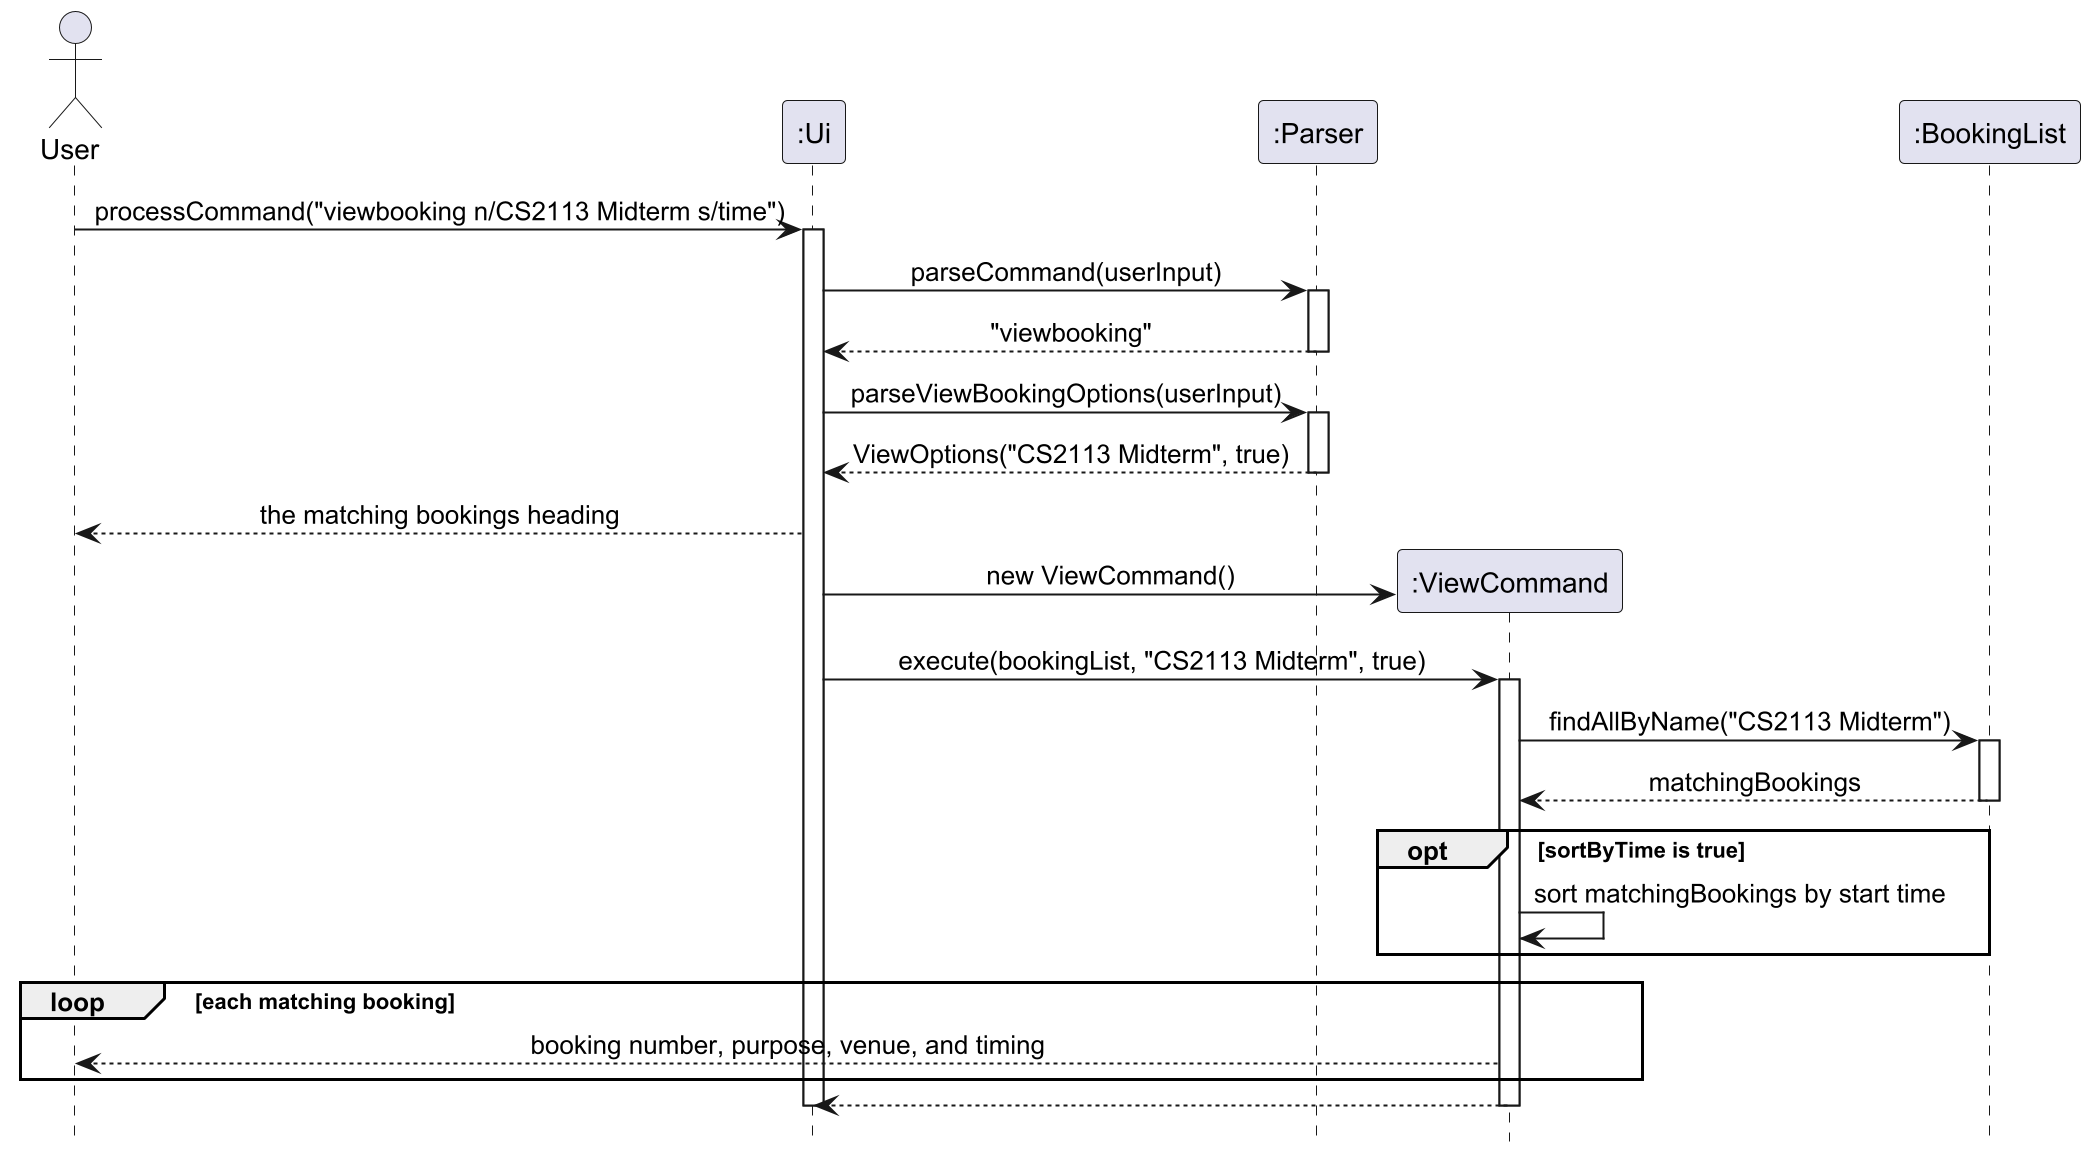

The diagram above was rendered by PlantUML. Its source (embedded in the PNG):
@startuml
scale 2
'https://plantuml.com/sequence-diagram

skinparam sequenceMessageAlign center
hide footbox

actor User

participant ":Ui" as UI

participant ":Parser" as Parser

User -> UI: processCommand("viewbooking n/CS2113 Midterm s/time")
activate UI

UI -> Parser: parseCommand(userInput)
activate Parser
Parser --> UI: "viewbooking"
deactivate Parser

UI -> Parser: parseViewBookingOptions(userInput)
activate Parser
Parser --> UI: ViewOptions("CS2113 Midterm", true)
deactivate Parser

UI --> User: the matching bookings heading

create participant ":ViewCommand" as View
UI -> View: new ViewCommand()
participant ":BookingList" as Bookings

UI -> View: execute(bookingList, "CS2113 Midterm", true)
activate View

View -> Bookings: findAllByName("CS2113 Midterm")
activate Bookings
Bookings --> View: matchingBookings
deactivate Bookings

opt sortByTime is true
    View -> View: sort matchingBookings by start time
end

loop each matching booking
    View --> User: booking number, purpose, venue, and timing
end

View --> UI
deactivate View

deactivate UI
@enduml